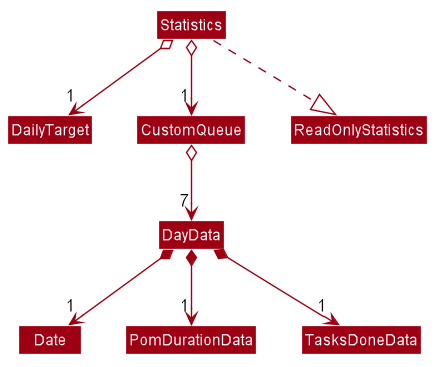

The diagram above was rendered by PlantUML. Its source (embedded in the PNG):
@startuml








skinparam BackgroundColor #FFFFFFF

skinparam Shadowing false

skinparam Class {
    FontColor #FFFFFF
    BorderThickness 1
    BorderColor #FFFFFF
    StereotypeFontColor #FFFFFF
    FontName Arial
}

skinparam Actor {
    BorderColor #000000
    Color #000000
    FontName Arial
}

skinparam Sequence {
    MessageAlign center
    BoxFontSize 15
    BoxPadding 0
    BoxFontColor #FFFFFF
    FontName Arial
}

skinparam Participant {
    FontColor #FFFFFFF
    Padding 20
}

skinparam MinClassWidth 50
skinparam ParticipantPadding 10
skinparam Shadowing false
skinparam DefaultTextAlignment center
skinparam packageStyle Rectangle

hide footbox
hide members
hide circle
skinparam arrowThickness 1.1
skinparam arrowColor #9D0012
skinparam classBackgroundColor #9D0012

Class Statistics
class DailyTarget
Class CustomQueue
Class DayData
Class Date
Class PomDurationData
Class TasksDoneData

Statistics ..|> ReadOnlyStatistics

Statistics o--> "1" CustomQueue
Statistics o--> "1" DailyTarget
CustomQueue o--> "7" DayData
DayData *--> "1" Date
DayData *--> "1" PomDurationData
DayData *--> "1" TasksDoneData

@enduml